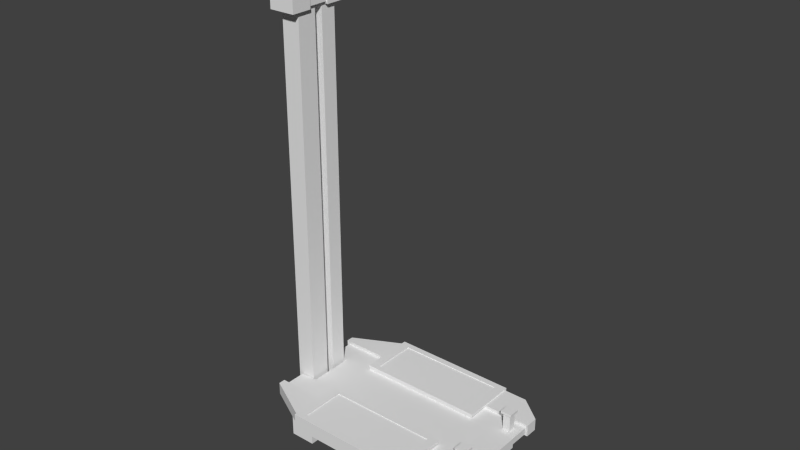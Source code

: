 # Source: Lift.blend  (saved by Blender 2.75.0; exported with 4.5.12 LTS)
import bpy
from mathutils import Matrix  # noqa: F401  (used for matrix-valued properties, if any)

bpy.ops.wm.read_factory_settings(use_empty=True)
scene = bpy.context.scene
scene.name = 'Scene'

# ---- collections
col_collection_1 = bpy.data.collections.new('Collection 1'); scene.collection.children.link(col_collection_1)

# ---- world
world_world = bpy.data.worlds.new('World'); scene.world = world_world
world_world.color = (0.05088, 0.05088, 0.05088)
world_world.use_sun_shadow = False
world_world.sun_shadow_jitter_overblur = 0.0
world_world.cycles.sampling_method = 'MANUAL'
world_world.cycles.sample_map_resolution = 256

# ---- meshes
me_cube_016 = bpy.data.meshes.new('Cube.016')
me_cube_016.from_pydata([(-1.0, -2.356, -2.037), (-1.0, -2.356, 4.436), (-1.0, 2.356, -2.037), (-1.0, 2.356, 4.436), (1.0, -2.356, -2.037), (1.0, -2.356, 2.037), (1.0, 2.356, -2.037), (1.0, 2.356, 2.037), (-1.0, -0.7853, 4.436), (-1.0, 0.7853, 4.436), (-1.0, 0.7853, -2.037), (-1.0, -0.7853, -2.037), (1.0, 0.7853, 2.037), (1.0, -0.7853, 2.037), (1.0, -0.7853, -2.037), (1.0, 0.7853, -2.037), (-0.9283, -0.729, 4.161), (-0.9283, 0.729, 4.161), (-0.9283, 0.729, -1.848), (-0.9283, -0.729, -1.848), (0.9283, 0.729, 1.934), (0.9283, -0.729, 1.934), (0.9283, -0.729, -1.848), (0.9283, 0.729, -1.848)], [], [(3, 7, 6, 2), (13, 5, 4, 14), (5, 1, 0, 4), (10, 2, 6, 15), (12, 7, 3, 9), (5, 13, 8, 1), (8, 13, 21, 16), (0, 11, 14, 4), (14, 11, 19, 22), (7, 12, 15, 6), (15, 12, 20, 23), (21, 20, 17, 16), (19, 18, 23, 22), (20, 21, 22, 23), (13, 14, 22, 21), (10, 15, 23, 18), (12, 9, 17, 20)])
_uv = me_cube_016.uv_layers.new(name='UVMap')
_uv.uv.foreach_set('vector', [0.8902, 0.6562, 0.6875, 0.4131, 0.6875, 0.0001483, 0.8902, 0.0001482, 0.3621, 0.4131, 0.2029, 0.4131, 0.2029, 0.0001484, 0.3621, 0.0001484, 0.2029, 0.4131, 0.0001482, 0.6562, 0.0001485, 0.0001483, 0.2029, 0.0001484, 0.8407, 0.6565, 0.9999, 0.6565, 0.9999, 0.8592, 0.8407, 0.8592, 0.3342, 0.6599, 0.4934, 0.6599, 0.4934, 0.9764, 0.3342, 0.9764, 0.0001482, 0.6599, 0.1593, 0.6599, 0.1593, 0.9764, 0.0001482, 0.9764, 0.1593, 0.9764, 0.1593, 0.6599, 0.1729, 0.6565, 0.1729, 0.9504, 0.4937, 0.6565, 0.6529, 0.6565, 0.6529, 0.8592, 0.4937, 0.8592, 0.6529, 0.8592, 0.6529, 0.6565, 0.6729, 0.6638, 0.6729, 0.8519, 0.6875, 0.4131, 0.5283, 0.4131, 0.5283, 0.0001483, 0.6875, 0.0001483, 0.5283, 0.0001483, 0.5283, 0.4131, 0.5191, 0.4026, 0.5191, 0.01931, 0.1729, 0.6565, 0.3207, 0.6565, 0.3207, 0.9504, 0.1729, 0.9504, 0.6729, 0.6638, 0.8207, 0.6638, 0.8207, 0.8519, 0.6729, 0.8519, 0.5191, 0.4026, 0.3713, 0.4026, 0.3713, 0.01931, 0.5191, 0.01931, 0.3621, 0.4131, 0.3621, 0.0001484, 0.3713, 0.01931, 0.3713, 0.4026, 0.8407, 0.6565, 0.8407, 0.8592, 0.8207, 0.8519, 0.8207, 0.6638, 0.3342, 0.6599, 0.3342, 0.9764, 0.3207, 0.9504, 0.3207, 0.6565])
me_cube_016.use_remesh_preserve_volume = False
me_cube_016.use_remesh_preserve_attributes = False
me_cube_016.use_mirror_vertex_groups = False
me_cube_016.update()
me_cube_006 = bpy.data.meshes.new('Cube.006')
me_cube_006.from_pydata([(-0.463, -1.831, -15.62), (-0.463, -1.831, 19.85), (-0.463, 1.503, -15.62), (-0.463, 1.503, 19.85), (0.9612, -1.831, -15.62), (0.9612, -1.831, 19.85), (0.9612, 1.503, -15.62), (0.9612, 1.503, 19.85), (0.9612, 0.319, 19.85), (0.9612, -0.319, 19.85), (0.9612, -0.319, -15.62), (0.9612, 0.319, -15.62), (0.175, 0.319, 19.85), (0.175, -0.319, 19.85), (0.175, -0.319, -15.62), (0.175, 0.319, -15.62)], [], [(3, 7, 6, 2), (9, 5, 4, 10), (5, 1, 0, 4), (7, 8, 11, 6), (12, 13, 14, 15), (11, 8, 12, 15), (9, 10, 14, 13)])
_uv = me_cube_006.uv_layers.new(name='UVMap')
_uv.uv.foreach_set('vector', [0.2187, 1.0, 0.1785, 1.0, 0.1785, 4.686e-05, 0.2187, 4.692e-05, 0.08282, 1.0, 0.0402, 1.0, 0.0402, 4.686e-05, 0.08282, 4.675e-05, 0.0402, 1.0, 5.022e-05, 1.0, 4.675e-05, 4.702e-05, 0.0402, 4.686e-05, 0.1785, 1.0, 0.1451, 1.0, 0.1451, 4.681e-05, 0.1785, 4.686e-05, 0.123, 1.0, 0.105, 1.0, 0.105, 4.675e-05, 0.123, 4.675e-05, 0.1451, 4.681e-05, 0.1451, 1.0, 0.123, 1.0, 0.123, 4.675e-05, 0.08282, 1.0, 0.08282, 4.675e-05, 0.105, 4.675e-05, 0.105, 1.0])
me_cube_006.use_remesh_preserve_volume = False
me_cube_006.use_remesh_preserve_attributes = False
me_cube_006.use_mirror_vertex_groups = False
me_cube_006.update()
me_cube_010 = bpy.data.meshes.new('Cube.010')
me_cube_010.from_pydata([(-7.102, -3.517, 0.2584), (-7.102, -3.517, -0.2584), (9.475, -3.517, 0.2584), (9.475, -3.517, -0.2584), (-7.299, -3.999, -0.401), (-7.299, -3.999, 0.5309), (-7.299, -3.484, -0.401), (9.641, -3.484, 0.5309), (9.641, -4.44, 0.5309), (9.641, -4.44, -0.401), (-7.299, -3.484, 0.5309), (9.641, -3.484, -0.401), (5.924, -3.517, 0.2584), (5.999, -3.484, -0.5196), (-3.551, -3.517, 0.2584), (-3.551, -3.517, -0.2584), (-3.658, -3.484, -0.5196), (5.924, -3.517, -0.2584), (-3.658, -3.484, 0.6232), (5.999, -3.484, 0.6232), (5.999, -5.894, 0.5309), (5.999, -6.083, -0.5196), (-3.658, -5.894, 0.5309), (-3.658, -5.894, -0.401), (-3.658, -6.083, -0.5196), (5.999, -5.894, -0.401), (5.999, -3.484, 0.5309), (-3.658, -6.083, 0.6232), (-3.658, -3.484, 0.5309), (-3.658, -3.484, -0.401), (5.999, -6.083, 0.6232), (5.999, -3.484, -0.401), (5.924, -1.907, 0.2584), (-3.551, -1.907, 0.2584), (5.999, -1.875, 0.6232), (-3.658, -1.875, 0.6232), (5.999, -1.875, 0.5309), (-3.658, -1.875, 0.5309), (-2.937, -3.55, 0.6232), (-2.937, -5.634, 0.6232), (5.278, -3.55, 0.6232), (5.278, -5.634, 0.6232), (-2.937, -2.259, 0.6232), (5.278, -2.259, 0.6232), (-2.937, -3.55, 0.5579), (-2.937, -5.634, 0.5579), (5.278, -3.55, 0.5579), (5.278, -5.634, 0.5579), (-2.937, -2.259, 0.5579), (5.278, -2.259, 0.5579), (-7.102, -1.758, -0.2584), (9.475, -1.758, 0.2584), (-7.102, -1.758, 0.2584), (9.475, -1.758, -0.2584), (5.924, -1.758, 0.2584), (-3.551, -1.758, 0.2584), (-3.551, -1.758, -0.2584), (5.924, -1.758, -0.2584), (7.7, -3.517, -0.2584), (7.82, -5.894, -0.401), (7.82, -3.484, -0.401), (7.7, -3.517, 0.2584), (7.82, -5.894, 0.5309), (7.82, -3.484, 0.5309), (7.7, -1.758, 0.2584), (7.7, -1.758, -0.2584), (9.595, -1.758, -0.3757), (9.595, -1.758, 0.4132), (7.7, -1.758, -0.3757), (7.7, -1.758, 0.4132), (-5.81, -1.693, 0.2584), (-5.81, -1.693, -0.2584), (5.924, -1.693, 0.2584), (-3.551, -1.693, 0.2584), (-3.551, -1.693, -0.2584), (5.924, -1.693, -0.2584), (7.7, -1.693, 0.2584), (7.7, -1.693, -0.2584), (9.595, -1.693, -0.3757), (9.595, -1.693, 0.4132), (7.7, -1.693, 0.4132), (7.7, -1.693, -0.3757), (8.873, -2.355, 0.2584), (8.873, -2.92, 0.2584), (8.302, -2.92, 0.2584), (8.302, -2.355, 0.2584), (8.873, -2.355, 1.627), (8.873, -2.92, 1.627), (8.302, -2.92, 1.627), (8.302, -2.355, 1.627), (9.009, -2.221, 1.627), (9.009, -3.055, 1.627), (8.166, -3.055, 1.627), (8.166, -2.221, 1.627), (9.009, -2.221, 1.816), (9.009, -3.055, 1.816), (8.166, -3.055, 1.816), (8.166, -2.221, 1.816), (-7.102, 3.517, 0.2584), (-7.102, 3.517, -0.2584), (9.475, 3.517, 0.2584), (9.475, 3.517, -0.2584), (-7.299, 3.999, -0.401), (-7.299, 3.999, 0.5309), (-7.299, 3.484, -0.401), (9.641, 3.484, 0.5309), (9.641, 4.44, 0.5309), (9.641, 4.44, -0.401), (-7.299, 3.484, 0.5309), (9.641, 3.484, -0.401), (5.924, 3.517, 0.2584), (5.999, 3.484, -0.5196), (-3.551, 3.517, 0.2584), (-3.551, 3.517, -0.2584), (-3.658, 3.484, -0.5196), (5.924, 3.517, -0.2584), (-3.658, 3.484, 0.6232), (5.999, 3.484, 0.6232), (5.999, 5.894, 0.5309), (5.999, 6.083, -0.5196), (-3.658, 5.894, 0.5309), (-3.658, 5.894, -0.401), (-3.658, 6.083, -0.5196), (5.999, 5.894, -0.401), (5.999, 3.484, 0.5309), (-3.658, 6.083, 0.6232), (-3.658, 3.484, 0.5309), (-3.658, 3.484, -0.401), (5.999, 6.083, 0.6232), (5.999, 3.484, -0.401), (5.924, 1.907, 0.2584), (-3.551, 1.907, 0.2584), (5.999, 1.875, 0.6232), (-3.658, 1.875, 0.6232), (5.999, 1.875, 0.5309), (-3.658, 1.875, 0.5309), (-2.937, 3.55, 0.6232), (-2.937, 5.634, 0.6232), (5.278, 3.55, 0.6232), (5.278, 5.634, 0.6232), (-2.937, 2.259, 0.6232), (5.278, 2.259, 0.6232), (-2.937, 3.55, 0.5579), (-2.937, 5.634, 0.5579), (5.278, 3.55, 0.5579), (5.278, 5.634, 0.5579), (-2.937, 2.259, 0.5579), (5.278, 2.259, 0.5579), (-7.102, 1.758, -0.2584), (9.475, 1.758, 0.2584), (-7.102, 1.758, 0.2584), (9.475, 1.758, -0.2584), (5.924, 1.758, 0.2584), (-3.551, 1.758, 0.2584), (-3.551, 1.758, -0.2584), (5.924, 1.758, -0.2584), (7.7, 3.517, -0.2584), (7.82, 5.894, -0.401), (7.82, 3.484, -0.401), (7.7, 3.517, 0.2584), (7.82, 5.894, 0.5309), (7.82, 3.484, 0.5309), (7.7, 1.758, 0.2584), (7.7, 1.758, -0.2584), (9.595, 1.758, -0.3757), (9.595, 1.758, 0.4132), (7.7, 1.758, -0.3757), (7.7, 1.758, 0.4132), (-5.81, 1.693, 0.2584), (-5.81, 1.693, -0.2584), (5.924, 1.693, 0.2584), (-3.551, 1.693, 0.2584), (-3.551, 1.693, -0.2584), (5.924, 1.693, -0.2584), (7.7, 1.693, 0.2584), (7.7, 1.693, -0.2584), (9.595, 1.693, -0.3757), (9.595, 1.693, 0.4132), (7.7, 1.693, 0.4132), (7.7, 1.693, -0.3757), (8.873, 2.355, 0.2584), (8.873, 2.92, 0.2584), (8.302, 2.92, 0.2584), (8.302, 2.355, 0.2584), (8.873, 2.355, 1.627), (8.873, 2.92, 1.627), (8.302, 2.92, 1.627), (8.302, 2.355, 1.627), (9.009, 2.221, 1.627), (9.009, 3.055, 1.627), (8.166, 3.055, 1.627), (8.166, 2.221, 1.627), (9.009, 2.221, 1.816), (9.009, 3.055, 1.816), (8.166, 3.055, 1.816), (8.166, 2.221, 1.816)], [], [(14, 0, 10, 28), (3, 2, 7, 11), (58, 3, 11, 60), (51, 2, 3, 53), (0, 1, 6, 10), (171, 168, 70, 73), (64, 51, 67, 69), (169, 172, 74, 71), (7, 8, 9, 11), (22, 5, 4, 23), (22, 28, 10, 5), (59, 60, 11, 9), (5, 10, 6, 4), (4, 6, 29, 23), (28, 22, 27, 18), (22, 23, 24, 27), (62, 63, 26, 20), (19, 26, 36, 34), (29, 31, 13, 16), (62, 20, 25, 59), (23, 29, 16, 24), (80, 178, 174, 76), (170, 171, 73, 72), (31, 25, 21, 13), (174, 170, 72, 76), (172, 173, 75, 74), (25, 20, 30, 21), (15, 17, 31, 29), (1, 15, 29, 6), (24, 16, 13, 21), (28, 18, 35, 37), (61, 12, 26, 63), (30, 27, 24, 21), (18, 27, 39, 38), (20, 26, 19, 30), (36, 37, 35, 34), (32, 33, 37, 36), (12, 14, 33, 32), (14, 28, 37, 33), (26, 12, 32, 36), (34, 35, 42, 43), (43, 42, 48, 49), (38, 39, 45, 44), (30, 19, 40, 41), (19, 34, 43, 40), (27, 30, 41, 39), (35, 18, 38, 42), (47, 46, 44, 45), (44, 46, 49, 48), (42, 38, 44, 48), (41, 40, 46, 47), (40, 43, 49, 46), (39, 41, 47, 45), (1, 50, 56, 15), (15, 56, 57, 17), (61, 64, 54, 12), (12, 54, 55, 14), (14, 55, 52, 0), (58, 65, 53, 3), (0, 52, 50, 1), (51, 53, 66, 67), (17, 57, 65, 58), (64, 61, 84, 85), (2, 61, 63, 7), (8, 62, 59, 9), (8, 7, 63, 62), (25, 31, 60, 59), (78, 176, 177, 79), (17, 58, 60, 31), (177, 178, 80, 79), (79, 67, 66, 78), (175, 179, 81, 77), (53, 65, 68, 66), (76, 64, 69, 80), (173, 175, 77, 75), (65, 77, 81, 68), (67, 79, 80, 69), (179, 176, 78, 81), (68, 81, 78, 66), (57, 75, 77, 65), (50, 71, 74, 56), (56, 74, 75, 57), (64, 76, 72, 54), (54, 72, 73, 55), (55, 73, 70, 52), (52, 70, 71, 50), (82, 85, 89, 86), (61, 2, 83, 84), (2, 51, 82, 83), (51, 64, 85, 82), (86, 89, 93, 90), (83, 82, 86, 87), (85, 84, 88, 89), (84, 83, 87, 88), (93, 92, 96, 97), (87, 86, 90, 91), (89, 88, 92, 93), (88, 87, 91, 92), (95, 94, 97, 96), (92, 91, 95, 96), (90, 93, 97, 94), (91, 90, 94, 95), (112, 126, 108, 98), (101, 109, 105, 100), (156, 158, 109, 101), (149, 151, 101, 100), (98, 108, 104, 99), (162, 167, 165, 149), (105, 109, 107, 106), (120, 121, 102, 103), (120, 103, 108, 126), (157, 107, 109, 158), (103, 102, 104, 108), (102, 121, 127, 104), (126, 116, 125, 120), (120, 125, 122, 121), (160, 118, 124, 161), (117, 132, 134, 124), (127, 114, 111, 129), (160, 157, 123, 118), (121, 122, 114, 127), (129, 111, 119, 123), (123, 119, 128, 118), (113, 127, 129, 115), (99, 104, 127, 113), (122, 119, 111, 114), (126, 135, 133, 116), (159, 161, 124, 110), (128, 119, 122, 125), (116, 136, 137, 125), (118, 128, 117, 124), (134, 132, 133, 135), (130, 134, 135, 131), (110, 130, 131, 112), (112, 131, 135, 126), (124, 134, 130, 110), (132, 141, 140, 133), (141, 147, 146, 140), (136, 142, 143, 137), (128, 139, 138, 117), (117, 138, 141, 132), (125, 137, 139, 128), (133, 140, 136, 116), (145, 143, 142, 144), (142, 146, 147, 144), (140, 146, 142, 136), (139, 145, 144, 138), (138, 144, 147, 141), (137, 143, 145, 139), (99, 113, 154, 148), (113, 115, 155, 154), (159, 110, 152, 162), (110, 112, 153, 152), (112, 98, 150, 153), (156, 101, 151, 163), (98, 99, 148, 150), (149, 165, 164, 151), (115, 156, 163, 155), (162, 183, 182, 159), (100, 105, 161, 159), (106, 107, 157, 160), (106, 160, 161, 105), (123, 157, 158, 129), (115, 129, 158, 156), (177, 176, 164, 165), (151, 164, 166, 163), (174, 178, 167, 162), (163, 166, 179, 175), (165, 167, 178, 177), (166, 164, 176, 179), (155, 163, 175, 173), (148, 154, 172, 169), (154, 155, 173, 172), (162, 152, 170, 174), (152, 153, 171, 170), (153, 150, 168, 171), (150, 148, 169, 168), (180, 184, 187, 183), (159, 182, 181, 100), (100, 181, 180, 149), (149, 180, 183, 162), (184, 188, 191, 187), (181, 185, 184, 180), (183, 187, 186, 182), (182, 186, 185, 181), (191, 195, 194, 190), (185, 189, 188, 184), (187, 191, 190, 186), (186, 190, 189, 185), (193, 194, 195, 192), (190, 194, 193, 189), (188, 192, 195, 191), (189, 193, 192, 188), (168, 169, 71, 70)])
_uv = me_cube_010.uv_layers.new(name='UVMap')
_uv.uv.foreach_set('vector', [0.9681, 0.496, 0.9681, 0.6295, 0.9578, 0.6369, 0.9578, 0.5, 0.9876, 0.006266, 0.9681, 0.006258, 0.9578, 0.0, 0.993, 1.291e-05, 0.9876, 0.07302, 0.9876, 0.006266, 0.993, 1.291e-05, 0.993, 0.06847, 0.8914, 0.7924, 0.8914, 0.7263, 0.9109, 0.7263, 0.9109, 0.7924, 0.9681, 0.6295, 0.9876, 0.6295, 0.993, 0.6369, 0.9578, 0.6369, 0.1972, 0.4899, 0.1972, 0.5748, 0.06906, 0.5748, 0.06906, 0.4899, 0.8911, 0.8586, 0.8911, 0.9253, 0.8852, 0.9299, 0.8852, 0.8586, 0.3353, 0.5748, 0.3353, 0.4899, 0.4635, 0.4899, 0.4635, 0.5748, 0.582, 0.8992, 0.582, 0.8633, 0.6172, 0.8633, 0.6172, 0.8992, 0.9456, 0.7754, 0.9456, 0.6369, 0.9808, 0.6372, 0.9808, 0.7757, 0.4514, 0.7604, 0.3602, 0.7604, 0.3602, 0.6234, 0.3797, 0.6234, 0.1777, 0.8289, 0.269, 0.8289, 0.269, 0.8973, 0.2328, 0.8973, 0.4514, 0.9139, 0.4709, 0.9139, 0.4709, 0.949, 0.4514, 0.949, 0.1583, 0.7604, 0.1777, 0.7604, 0.1777, 0.8973, 0.08652, 0.8973, 0.3999, 0.8581, 0.3999, 0.7675, 0.4034, 0.7604, 0.4034, 0.8581, 0.3999, 0.7675, 0.3647, 0.7675, 0.3602, 0.7604, 0.4034, 0.7604, 0.1777, 0.6919, 0.269, 0.6919, 0.269, 0.7604, 0.1777, 0.7604, 0.4947, 0.8162, 0.4912, 0.8162, 0.4912, 0.7557, 0.4947, 0.7557, 0.993, 0.5, 0.993, 0.1369, 0.9975, 0.1369, 0.9975, 0.5, 0.9808, 0.843, 0.9813, 0.9114, 0.946, 0.9117, 0.9456, 0.8432, 0.3647, 0.7675, 0.3647, 0.8581, 0.3602, 0.8581, 0.3602, 0.7604, 0.5232, 0.7532, 0.5232, 0.6259, 0.529, 0.6259, 0.529, 0.7532, 0.1972, 0.1335, 0.1972, 0.4899, 0.06906, 0.4899, 0.06906, 0.1335, 0.4559, 0.8162, 0.4559, 0.9068, 0.4514, 0.9139, 0.4514, 0.8162, 0.1972, 0.06677, 0.1972, 0.1335, 0.06906, 0.1335, 0.06906, 0.06677, 0.3353, 0.4899, 0.3353, 0.1335, 0.4635, 0.1335, 0.4635, 0.4899, 0.4559, 0.9068, 0.4912, 0.9068, 0.4947, 0.9139, 0.4514, 0.9139, 0.9876, 0.496, 0.9876, 0.1398, 0.993, 0.1369, 0.993, 0.5, 0.9876, 0.6295, 0.9876, 0.496, 0.993, 0.5, 0.993, 0.6369, 0.918, 0.7263, 0.8196, 0.7263, 0.8196, 0.3632, 0.918, 0.3632, 0.3999, 0.8581, 0.4034, 0.8581, 0.4034, 0.9186, 0.3999, 0.9186, 0.9681, 0.07301, 0.9681, 0.1398, 0.9578, 0.1369, 0.9578, 0.06846, 1.015e-07, 0.9865, 0.0, 0.6234, 0.04326, 0.6234, 0.04326, 0.9865, 0.6309, 0.3632, 0.5325, 0.3632, 0.5495, 0.3361, 0.6284, 0.3361, 0.4912, 0.9068, 0.4912, 0.8162, 0.4947, 0.8162, 0.4947, 0.9139, 0.9283, 1.0, 0.9283, 0.6369, 0.9318, 0.6369, 0.9318, 1.0, 0.918, 0.9972, 0.918, 0.6409, 0.9283, 0.6369, 0.9283, 1.0, 0.6918, 0.9742, 0.6918, 0.6179, 0.7528, 0.6179, 0.7528, 0.9742, 0.3895, 0.8569, 0.3999, 0.8581, 0.3999, 0.9186, 0.3895, 0.9174, 0.4912, 0.8162, 0.4808, 0.8174, 0.4808, 0.7569, 0.4912, 0.7557, 0.6918, 0.0, 0.6918, 0.3632, 0.6773, 0.3361, 0.6773, 0.0271, 0.8137, 0.9268, 0.8137, 0.6179, 0.8162, 0.6179, 0.8162, 0.9268, 0.4467, 0.8388, 0.4467, 0.7604, 0.4492, 0.7604, 0.4492, 0.8388, 0.5325, 5.38e-08, 0.6309, 1.793e-08, 0.6284, 0.0271, 0.5495, 0.0271, 0.6309, 1.793e-08, 0.6918, 0.0, 0.6773, 0.0271, 0.6284, 0.0271, 0.5325, 0.3632, 0.5325, 5.38e-08, 0.5495, 0.0271, 0.5495, 0.3361, 0.6918, 0.3632, 0.6309, 0.3632, 0.6284, 0.3361, 0.6773, 0.3361, 0.6918, 5.38e-08, 0.7708, 1.793e-08, 0.7708, 0.3089, 0.6918, 0.3089, 0.7708, 0.3089, 0.7708, 1.793e-08, 0.8196, 0.0, 0.8196, 0.3089, 0.4467, 0.8873, 0.4467, 0.8388, 0.4492, 0.8388, 0.4492, 0.8873, 0.9808, 0.7639, 0.9808, 0.6855, 0.9833, 0.6855, 0.9833, 0.7639, 0.9808, 0.6855, 0.9808, 0.6369, 0.9833, 0.6369, 0.9833, 0.6855, 0.8162, 0.9268, 0.8162, 0.6179, 0.8186, 0.6179, 0.8186, 0.9268, 0.5325, 0.6234, 0.466, 0.6234, 0.466, 0.4899, 0.5325, 0.4899, 0.5325, 0.4899, 0.466, 0.4899, 0.466, 0.1335, 0.5325, 0.1335, 2.708e-08, 0.06677, 0.06657, 0.06677, 0.06657, 0.1335, 2.708e-08, 0.1335, 2.708e-08, 0.1335, 0.06657, 0.1335, 0.06657, 0.4899, 9.026e-08, 0.4899, 9.026e-08, 0.4899, 0.06657, 0.4899, 0.06657, 0.6234, 9.928e-08, 0.6234, 0.5325, 0.06677, 0.466, 0.06677, 0.466, 0.0, 0.5325, 0.0, 0.667, 0.9198, 0.667, 0.8536, 0.6866, 0.8536, 0.6866, 0.9198, 0.8911, 0.9253, 0.9106, 0.9253, 0.9151, 0.9299, 0.8852, 0.9299, 0.5325, 0.1335, 0.466, 0.1335, 0.466, 0.06677, 0.5325, 0.06677, 0.06657, 0.06677, 2.708e-08, 0.06677, 0.02258, 0.04413, 0.04399, 0.04413, 0.9681, 0.006258, 0.9681, 0.07301, 0.9578, 0.06846, 0.9578, 0.0, 0.9813, 0.7757, 0.9808, 0.843, 0.9456, 0.8432, 0.946, 0.776, 0.2328, 0.6234, 0.269, 0.6234, 0.269, 0.6919, 0.1777, 0.6919, 0.1777, 0.7604, 0.269, 0.7604, 0.269, 0.8289, 0.1777, 0.8289, 0.8852, 0.861, 0.8852, 0.9884, 0.8554, 0.9884, 0.8554, 0.861, 0.9876, 0.1398, 0.9876, 0.07302, 0.993, 0.06847, 0.993, 0.1369, 0.8914, 0.8561, 0.8196, 0.8561, 0.8196, 0.7288, 0.8914, 0.7288, 0.8554, 0.861, 0.8554, 0.8586, 0.8852, 0.8586, 0.8852, 0.861, 0.6866, 0.7288, 0.691, 0.7288, 0.691, 0.8561, 0.6866, 0.8561, 0.9106, 0.9253, 0.9106, 0.8586, 0.9151, 0.8586, 0.9151, 0.9299, 0.529, 0.7532, 0.529, 0.7557, 0.5232, 0.7557, 0.5232, 0.7532, 0.3353, 0.1335, 0.3353, 0.06677, 0.4635, 0.06677, 0.4635, 0.1335, 0.6866, 0.8586, 0.6866, 0.8561, 0.691, 0.8561, 0.691, 0.8586, 0.8914, 0.7263, 0.8914, 0.7288, 0.8196, 0.7288, 0.8196, 0.7263, 0.4514, 0.6259, 0.5232, 0.6259, 0.5232, 0.7532, 0.4514, 0.7532, 0.4514, 0.7557, 0.4514, 0.7532, 0.5232, 0.7532, 0.5232, 0.7557, 0.466, 0.1335, 0.4635, 0.1335, 0.4635, 0.06677, 0.466, 0.06677, 0.466, 0.6234, 0.4635, 0.5748, 0.4635, 0.4899, 0.466, 0.4899, 0.466, 0.4899, 0.4635, 0.4899, 0.4635, 0.1335, 0.466, 0.1335, 0.06657, 0.06677, 0.06906, 0.06677, 0.06906, 0.1335, 0.06657, 0.1335, 0.06657, 0.1335, 0.06906, 0.1335, 0.06906, 0.4899, 0.06657, 0.4899, 0.06657, 0.4899, 0.06906, 0.4899, 0.06906, 0.5748, 0.06657, 0.6234, 0.9456, 0.9603, 0.9456, 0.9117, 0.9651, 0.9117, 0.9651, 0.9603, 0.1298, 0.9488, 0.1081, 0.9488, 0.1081, 0.8973, 0.1298, 0.8973, 2.708e-08, 0.06677, 0.0, 0.0, 0.02258, 0.02264, 0.02258, 0.04413, 0.0, 0.0, 0.06657, 0.0, 0.04399, 0.02264, 0.02258, 0.02264, 0.06657, 0.0, 0.06657, 0.06677, 0.04399, 0.04413, 0.04399, 0.02264, 0.274, 0.9024, 0.274, 0.9239, 0.269, 0.929, 0.269, 0.8973, 0.1942, 0.9488, 0.1728, 0.9488, 0.1728, 0.8973, 0.1942, 0.8973, 0.2156, 0.9488, 0.1942, 0.9488, 0.1942, 0.8973, 0.2156, 0.8973, 0.08652, 0.8973, 0.1081, 0.8973, 0.1081, 0.9488, 0.08652, 0.9488, 0.3816, 0.9186, 0.3816, 0.95, 0.3745, 0.95, 0.3745, 0.9186, 0.2955, 0.9024, 0.274, 0.9024, 0.269, 0.8973, 0.3005, 0.8973, 0.274, 0.9239, 0.2955, 0.9239, 0.3005, 0.929, 0.269, 0.929, 0.2955, 0.9239, 0.2955, 0.9024, 0.3005, 0.8973, 0.3005, 0.929, 0.582, 0.8992, 0.6135, 0.8992, 0.6135, 0.9309, 0.582, 0.9309, 0.3588, 0.8973, 0.3588, 0.929, 0.3517, 0.929, 0.3517, 0.8973, 0.6207, 0.8992, 0.6207, 0.9309, 0.6135, 0.9309, 0.6135, 0.8992, 0.6662, 0.9162, 0.6662, 0.9476, 0.659, 0.9476, 0.659, 0.9162, 0.9283, 0.1409, 0.918, 0.1369, 0.918, 1.293e-05, 0.9283, 0.007401, 0.9479, 0.6307, 0.9533, 0.6369, 0.918, 0.6369, 0.9283, 0.6307, 0.9479, 0.5639, 0.9533, 0.5685, 0.9533, 0.6369, 0.9479, 0.6307, 0.8914, 0.7924, 0.9109, 0.7924, 0.9109, 0.8586, 0.8914, 0.8586, 0.9283, 0.007401, 0.918, 1.293e-05, 0.9533, 0.0, 0.9479, 0.007394, 0.5384, 0.9346, 0.5325, 0.9345, 0.5325, 0.8633, 0.5384, 0.8678, 0.6238, 0.8846, 0.659, 0.8846, 0.659, 0.9205, 0.6238, 0.9205, 0.4947, 0.756, 0.5299, 0.7557, 0.5299, 0.8942, 0.4947, 0.8945, 0.5325, 0.8633, 0.6043, 0.7263, 0.6238, 0.7263, 0.6238, 0.8633, 0.08652, 0.6919, 0.1415, 0.6234, 0.1777, 0.6234, 0.1777, 0.6919, 0.4904, 0.9139, 0.4904, 0.949, 0.4709, 0.949, 0.4709, 0.9139, 0.2884, 0.6234, 0.3602, 0.7604, 0.269, 0.7604, 0.269, 0.6234, 0.4069, 0.8581, 0.4034, 0.8581, 0.4034, 0.7604, 0.4069, 0.7675, 0.4069, 0.7675, 0.4034, 0.7604, 0.4467, 0.7604, 0.4422, 0.7675, 0.269, 0.8289, 0.269, 0.7604, 0.3602, 0.7604, 0.3602, 0.8289, 0.6238, 0.7868, 0.6238, 0.7263, 0.6273, 0.7263, 0.6273, 0.7868, 0.9533, 0.1369, 0.9578, 0.1369, 0.9578, 0.5, 0.9533, 0.5, 0.8549, 0.9273, 0.8196, 0.927, 0.8201, 0.8586, 0.8554, 0.8588, 0.4422, 0.7675, 0.4467, 0.7604, 0.4467, 0.8581, 0.4422, 0.8581, 0.6625, 0.7868, 0.667, 0.7868, 0.667, 0.8846, 0.6625, 0.8775, 0.6625, 0.8775, 0.667, 0.8846, 0.6238, 0.8846, 0.6273, 0.8775, 0.9479, 0.1409, 0.9533, 0.1369, 0.9533, 0.5, 0.9479, 0.4972, 0.9479, 0.007394, 0.9533, 0.0, 0.9533, 0.1369, 0.9479, 0.1409, 0.8196, 0.3632, 0.8196, 3.586e-08, 0.918, 0.0, 0.918, 0.3632, 0.4069, 0.8581, 0.4069, 0.9186, 0.4034, 0.9186, 0.4034, 0.8581, 0.9283, 0.5639, 0.918, 0.5685, 0.918, 0.5, 0.9283, 0.4972, 0.04326, 0.6234, 0.08652, 0.6234, 0.08652, 0.9865, 0.04326, 0.9865, 0.6309, 0.3632, 0.6284, 0.3903, 0.5495, 0.3903, 0.5325, 0.3632, 0.6273, 0.8775, 0.6238, 0.8846, 0.6238, 0.7868, 0.6273, 0.7868, 0.9421, 0.6369, 0.9456, 0.6369, 0.9456, 1.0, 0.9421, 1.0, 0.9318, 0.6398, 0.9421, 0.6369, 0.9421, 1.0, 0.9318, 0.996, 0.8137, 0.9742, 0.7528, 0.9742, 0.7528, 0.6179, 0.8137, 0.6179, 0.4173, 0.8569, 0.4173, 0.9174, 0.4069, 0.9186, 0.4069, 0.8581, 0.6273, 0.7868, 0.6273, 0.7263, 0.6376, 0.7275, 0.6376, 0.7881, 0.6918, 0.7263, 0.6773, 0.6992, 0.6773, 0.3903, 0.6918, 0.3632, 0.5301, 0.6234, 0.5325, 0.6234, 0.5325, 0.9323, 0.5301, 0.9323, 0.9109, 0.7749, 0.9134, 0.7749, 0.9134, 0.8533, 0.9109, 0.8533, 0.5325, 0.7263, 0.5495, 0.6992, 0.6284, 0.6992, 0.6309, 0.7263, 0.6309, 0.7263, 0.6284, 0.6992, 0.6773, 0.6992, 0.6918, 0.7263, 0.5325, 0.3632, 0.5495, 0.3903, 0.5495, 0.6992, 0.5325, 0.7263, 0.6918, 0.3632, 0.6773, 0.3903, 0.6284, 0.3903, 0.6309, 0.3632, 0.6918, 0.6179, 0.6918, 0.3089, 0.7708, 0.3089, 0.7708, 0.6179, 0.7708, 0.3089, 0.8196, 0.3089, 0.8196, 0.6179, 0.7708, 0.6179, 0.9109, 0.7263, 0.9134, 0.7263, 0.9134, 0.7749, 0.9109, 0.7749, 0.9134, 0.7263, 0.9159, 0.7263, 0.9159, 0.8047, 0.9134, 0.8047, 0.9134, 0.8047, 0.9159, 0.8047, 0.9159, 0.8533, 0.9134, 0.8533, 0.9975, 8.966e-07, 1.0, 0.0, 1.0, 0.3089, 0.9975, 0.3089, 0.2663, 0.6234, 0.2663, 0.4899, 0.3328, 0.4899, 0.3328, 0.6234, 0.2663, 0.4899, 0.2663, 0.1335, 0.3328, 0.1335, 0.3328, 0.4899, 0.2663, 0.06677, 0.2663, 0.1335, 0.1997, 0.1335, 0.1997, 0.06677, 0.2663, 0.1335, 0.2663, 0.4899, 0.1997, 0.4899, 0.1997, 0.1335, 0.2663, 0.4899, 0.2663, 0.6234, 0.1997, 0.6234, 0.1997, 0.4899, 0.2663, 0.06677, 0.2663, 0.0, 0.3328, 0.0, 0.3328, 0.06677, 0.5624, 0.8633, 0.582, 0.8633, 0.582, 0.9294, 0.5624, 0.9294, 0.5384, 0.8678, 0.5325, 0.8633, 0.5624, 0.8633, 0.558, 0.8678, 0.2663, 0.1335, 0.2663, 0.06677, 0.3328, 0.06677, 0.3328, 0.1335, 0.1997, 0.06677, 0.2223, 0.04413, 0.2437, 0.04413, 0.2663, 0.06677, 0.9283, 0.6307, 0.918, 0.6369, 0.918, 0.5685, 0.9283, 0.5639, 0.8554, 0.9945, 0.8201, 0.9943, 0.8196, 0.927, 0.8549, 0.9273, 0.324, 0.8973, 0.269, 0.8289, 0.3602, 0.8289, 0.3602, 0.8973, 0.08652, 0.7604, 0.08652, 0.6919, 0.1777, 0.6919, 0.1777, 0.7604, 0.9479, 0.4972, 0.9533, 0.5, 0.9533, 0.5685, 0.9479, 0.5639, 0.8554, 0.9884, 0.8852, 0.9884, 0.8852, 0.9908, 0.8554, 0.9908, 0.558, 0.8678, 0.5624, 0.8633, 0.5624, 0.9346, 0.558, 0.9346, 0.529, 0.6259, 0.5232, 0.6259, 0.5232, 0.6234, 0.529, 0.6234, 0.6866, 0.7263, 0.691, 0.7263, 0.691, 0.7288, 0.6866, 0.7288, 0.8914, 0.8586, 0.8196, 0.8586, 0.8196, 0.8561, 0.8914, 0.8561, 0.4514, 0.6234, 0.5232, 0.6234, 0.5232, 0.6259, 0.4514, 0.6259, 0.3328, 0.1335, 0.3328, 0.06677, 0.3353, 0.06677, 0.3353, 0.1335, 0.3328, 0.6234, 0.3328, 0.4899, 0.3353, 0.4899, 0.3353, 0.5748, 0.3328, 0.4899, 0.3328, 0.1335, 0.3353, 0.1335, 0.3353, 0.4899, 0.1997, 0.06677, 0.1997, 0.1335, 0.1972, 0.1335, 0.1972, 0.06677, 0.1997, 0.1335, 0.1997, 0.4899, 0.1972, 0.4899, 0.1972, 0.1335, 0.1997, 0.4899, 0.1997, 0.6234, 0.1972, 0.5748, 0.1972, 0.4899, 0.3321, 0.8973, 0.3517, 0.8973, 0.3517, 0.946, 0.3321, 0.946, 0.5163, 0.8945, 0.5163, 0.9459, 0.4947, 0.9459, 0.4947, 0.8945, 0.2663, 0.06677, 0.2437, 0.04413, 0.2437, 0.02264, 0.2663, 0.0, 0.2663, 0.0, 0.2437, 0.02264, 0.2223, 0.02264, 0.1997, 0.0, 0.1997, 0.0, 0.2223, 0.02264, 0.2223, 0.04413, 0.1997, 0.06677, 0.327, 0.9024, 0.3321, 0.8973, 0.3321, 0.929, 0.327, 0.9239, 0.1514, 0.9488, 0.1514, 0.8973, 0.1728, 0.8973, 0.1728, 0.9488, 0.2156, 0.9488, 0.2156, 0.8973, 0.237, 0.8973, 0.237, 0.9488, 0.1514, 0.8973, 0.1514, 0.9488, 0.1298, 0.9488, 0.1298, 0.8973, 0.3745, 0.95, 0.3673, 0.95, 0.3673, 0.9186, 0.3745, 0.9186, 0.3056, 0.9024, 0.3005, 0.8973, 0.3321, 0.8973, 0.327, 0.9024, 0.327, 0.9239, 0.3321, 0.929, 0.3005, 0.929, 0.3056, 0.9239, 0.3056, 0.9239, 0.3005, 0.929, 0.3005, 0.8973, 0.3056, 0.9024, 0.2686, 0.8973, 0.2686, 0.929, 0.237, 0.929, 0.237, 0.8973, 0.6662, 0.9162, 0.659, 0.9162, 0.659, 0.8846, 0.6662, 0.8846, 0.5163, 0.8945, 0.5234, 0.8945, 0.5234, 0.9261, 0.5163, 0.9261, 0.3602, 0.9186, 0.3673, 0.9186, 0.3673, 0.95, 0.3602, 0.95, 0.667, 0.7263, 0.6866, 0.7263, 0.6866, 0.8536, 0.667, 0.8536])
me_cube_010.use_remesh_preserve_volume = False
me_cube_010.use_remesh_preserve_attributes = False
me_cube_010.use_mirror_vertex_groups = False
me_cube_010.update()
me_cube_011 = bpy.data.meshes.new('Cube.011')
me_cube_011.from_pydata([(-1.0, -2.356, -2.037), (-1.0, -2.356, 1.098), (-1.0, 2.356, -2.037), (-1.0, 2.356, 1.098), (1.0, -2.356, -2.037), (1.0, -2.356, -1.301), (1.0, 2.356, -2.037), (1.0, 2.356, -1.301), (-1.0, -0.7853, 1.098), (-1.0, 0.7853, 1.098), (1.0, 0.7853, -1.301), (1.0, -0.7853, -1.301), (1.0, -0.7853, -2.037), (1.0, 0.7853, -2.037), (-0.9283, -0.729, 0.8232), (-0.9283, 0.729, 0.8232), (0.9283, 0.729, -1.404), (0.9283, -0.729, -1.404), (0.9283, -0.729, -1.848), (0.9283, 0.729, -1.848)], [], [(3, 7, 6, 2), (11, 5, 4, 12), (5, 1, 0, 4), (10, 7, 3, 9), (5, 11, 8, 1), (8, 11, 17, 14), (7, 10, 13, 6), (13, 10, 16, 19), (17, 16, 15, 14), (16, 17, 18, 19), (11, 12, 18, 17), (10, 9, 15, 16)])
_uv = me_cube_011.uv_layers.new(name='UVMap')
_uv.uv.foreach_set('vector', [0.9999, 0.357, 0.7722, 0.08394, 0.7722, 0.0001044, 0.9999, 0.0001044, 0.4066, 0.08394, 0.2278, 0.08394, 0.2278, 0.0001044, 0.4066, 0.0001044, 0.2278, 0.08394, 0.0001044, 0.357, 0.0001044, 0.0001044, 0.2278, 0.0001044, 0.3753, 0.361, 0.5541, 0.361, 0.5541, 0.7166, 0.3753, 0.7166, 0.0001044, 0.361, 0.1789, 0.361, 0.1789, 0.7166, 0.0001046, 0.7166, 0.1789, 0.7166, 0.1789, 0.361, 0.1941, 0.3572, 0.1941, 0.6873, 0.7722, 0.08394, 0.5934, 0.08394, 0.5934, 0.0001044, 0.7722, 0.0001044, 0.5934, 0.0001044, 0.5934, 0.08394, 0.583, 0.07221, 0.583, 0.02162, 0.1941, 0.3572, 0.3601, 0.3572, 0.3601, 0.6873, 0.1941, 0.6873, 0.583, 0.07221, 0.417, 0.07221, 0.417, 0.02162, 0.583, 0.02162, 0.4066, 0.08394, 0.4066, 0.0001044, 0.417, 0.02162, 0.417, 0.07221, 0.3753, 0.361, 0.3753, 0.7166, 0.3601, 0.6873, 0.3601, 0.3572])
me_cube_011.use_remesh_preserve_volume = False
me_cube_011.use_remesh_preserve_attributes = False
me_cube_011.use_mirror_vertex_groups = False
me_cube_011.update()

# ---- objects
ob_toplimiter = bpy.data.objects.new('TopLimiter', me_cube_016)
ob_shaft = bpy.data.objects.new('Shaft', me_cube_006)
ob_platform = bpy.data.objects.new('Platform', me_cube_010)
ob_bottomlimiter = bpy.data.objects.new('BottomLimiter', me_cube_011)

# ---- transforms, parenting, visibility, modifiers, constraints
ob_toplimiter.location = (-3.849, 1.45, 28.06)
ob_toplimiter.lineart.crease_threshold = 0.0
ob_shaft.location = (-4.093, 1.669, 8.377)
ob_shaft.lineart.crease_threshold = 0.0
ob_platform.location = (2.901, 1.513, -2.254)
ob_platform.lineart.crease_threshold = 0.0
ob_bottomlimiter.location = (-3.849, 1.45, -5.459)
ob_bottomlimiter.lineart.crease_threshold = 0.0

# ---- collection membership
col_collection_1.objects.link(ob_toplimiter)
col_collection_1.objects.link(ob_shaft)
col_collection_1.objects.link(ob_platform)
col_collection_1.objects.link(ob_bottomlimiter)

# ---- scene / render settings (as saved in the file)
scene.frame_start = 1; scene.frame_end = 250; scene.frame_set(1)
scene.render.engine = 'BLENDER_EEVEE_NEXT'
scene.render.resolution_percentage = 50
scene.render.dither_intensity = 0.0
scene.cycles.use_denoising = False
scene.cycles.samples = 10
scene.cycles.sampling_pattern = 'TABULATED_SOBOL'
scene.cycles.light_sampling_threshold = 0.0
scene.cycles.use_adaptive_sampling = False
scene.cycles.use_light_tree = False
scene.cycles.blur_glossy = 0.0
scene.cycles.pixel_filter_type = 'GAUSSIAN'
scene.cycles.sample_clamp_indirect = 0.0
scene.view_settings.view_transform = 'Standard'
bpy.context.view_layer.update()

# ---- added for rendering (the .blend has no active camera and no usable light): camera, sun
cam_auto = bpy.data.cameras.new('AutoCamera')
cam_auto.lens = 50.0
cam_auto.sensor_width = 36.0
cam_auto.clip_end = 1000.0
ob_auto_camera = bpy.data.objects.new('AutoCamera', cam_auto)
scene.collection.objects.link(ob_auto_camera)
ob_auto_camera.location = (45.7327, -48.7501, 46.0074)
ob_auto_camera.rotation_euler = (1.09748, -7.21219e-08, 0.694738)
scene.camera = ob_auto_camera
light_auto_sun = bpy.data.lights.new('AutoSun', 'SUN')
light_auto_sun.energy = 3.0
light_auto_sun.angle = 0.0523599
ob_auto_sun = bpy.data.objects.new('AutoSun', light_auto_sun)
scene.collection.objects.link(ob_auto_sun)
ob_auto_sun.rotation_euler = (0.872665, 0.174533, 0.523599)
bpy.context.view_layer.update()
